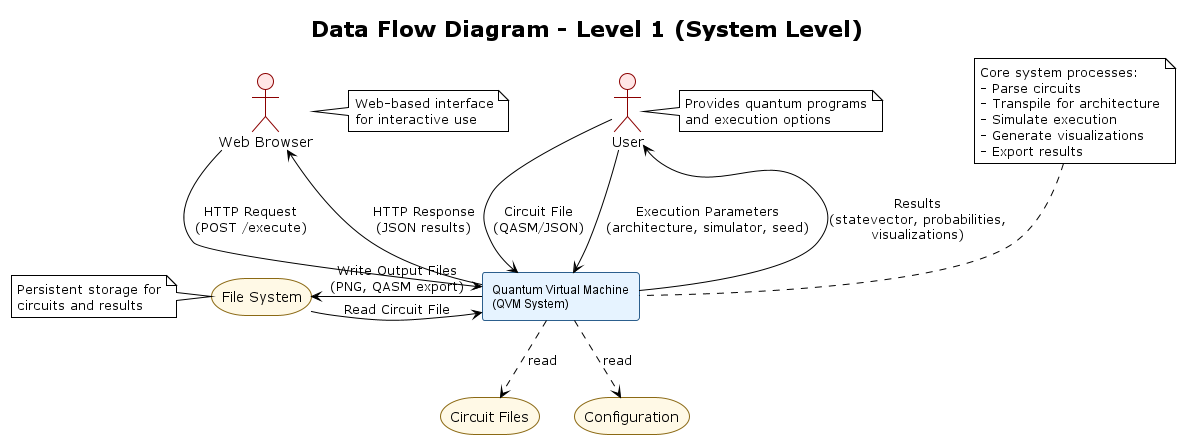

The diagram above was rendered by PlantUML. Its source (embedded in the PNG):
@startuml DFD_Level1
!theme plain
skinparam backgroundColor #FFFFFF
skinparam rectangle {
  BackgroundColor #E6F3FF
  BorderColor #2C5F8D
  FontSize 12
  FontName Arial
}
skinparam actor {
  BackgroundColor #FFE6E6
  BorderColor #8B0000
}
skinparam storage {
  BackgroundColor #FFF9E6
  BorderColor #8B6914
}

title Data Flow Diagram - Level 1 (System Level)

actor User as user
actor "Web Browser" as browser
storage "File System" as fs

rectangle "Quantum Virtual Machine\n(QVM System)" as qvm {
}

user -down-> qvm : Circuit File\n(QASM/JSON)
user -down-> qvm : Execution Parameters\n(architecture, simulator, seed)
qvm -up-> user : Results\n(statevector, probabilities,\nvisualizations)

fs -right-> qvm : Read Circuit File
qvm -left-> fs : Write Output Files\n(PNG, QASM export)

browser -down-> qvm : HTTP Request\n(POST /execute)
qvm -up-> browser : HTTP Response\n(JSON results)

storage "Circuit Files" as circuits
storage "Configuration" as config

qvm ..> circuits : read
qvm ..> config : read

note right of user
  Provides quantum programs
  and execution options
end note

note left of fs
  Persistent storage for
  circuits and results
end note

note top of qvm
  Core system processes:
  - Parse circuits
  - Transpile for architecture
  - Simulate execution
  - Generate visualizations
  - Export results
end note

note right of browser
  Web-based interface
  for interactive use
end note

@enduml